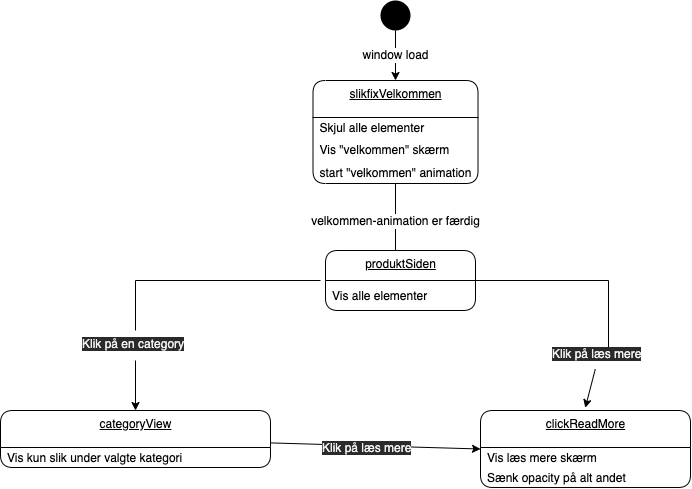

The diagram above was exported from draw.io. Its source (the exported page's mxGraphModel, read from the mxfile embedded in the PNG):
<mxGraphModel dx="823" dy="496" grid="1" gridSize="10" guides="1" tooltips="1" connect="1" arrows="1" fold="1" page="1" pageScale="1" pageWidth="827" pageHeight="1169" math="0" shadow="0">
  <root>
    <mxCell id="0" />
    <mxCell id="1" parent="0" />
    <mxCell id="23" value="&lt;span style=&quot;font-size: 12px&quot;&gt;window load&lt;/span&gt;" style="edgeStyle=orthogonalEdgeStyle;rounded=0;orthogonalLoop=1;jettySize=auto;html=1;exitX=0.5;exitY=1;exitDx=0;exitDy=0;entryX=0.5;entryY=0;entryDx=0;entryDy=0;" parent="1" source="2" target="63" edge="1">
      <mxGeometry relative="1" as="geometry">
        <mxPoint x="260" y="80" as="targetPoint" />
      </mxGeometry>
    </mxCell>
    <mxCell id="2" value="" style="ellipse;fillColor=#000000;strokeColor=none;" parent="1" vertex="1">
      <mxGeometry x="460" width="30" height="30" as="geometry" />
    </mxCell>
    <mxCell id="166" style="edgeStyle=none;html=1;entryX=0;entryY=0.5;entryDx=0;entryDy=0;" edge="1" parent="1" source="25" target="135">
      <mxGeometry relative="1" as="geometry" />
    </mxCell>
    <mxCell id="25" value="categoryView" style="swimlane;fontStyle=4;align=center;verticalAlign=top;childLayout=stackLayout;horizontal=1;startSize=37;horizontalStack=0;resizeParent=1;resizeParentMax=0;resizeLast=0;collapsible=0;marginBottom=0;html=1;rounded=1;absoluteArcSize=1;arcSize=25;" parent="1" vertex="1">
      <mxGeometry x="80" y="410" width="270" height="57" as="geometry" />
    </mxCell>
    <mxCell id="26" value="Vis kun slik under valgte kategori" style="fillColor=none;strokeColor=none;align=left;verticalAlign=middle;spacingLeft=5;" parent="25" vertex="1">
      <mxGeometry y="37" width="270" height="20" as="geometry" />
    </mxCell>
    <mxCell id="53" value="&lt;span style=&quot;font-size: 12px&quot;&gt;velkommen-animation er færdig&lt;/span&gt;" style="edgeStyle=orthogonalEdgeStyle;rounded=0;orthogonalLoop=1;jettySize=auto;html=1;exitX=0.5;exitY=1;exitDx=0;exitDy=0;" parent="1" source="63" edge="1">
      <mxGeometry relative="1" as="geometry">
        <mxPoint x="475" y="190" as="sourcePoint" />
        <mxPoint x="475" y="260" as="targetPoint" />
        <Array as="points" />
      </mxGeometry>
    </mxCell>
    <mxCell id="63" value="slikfixVelkommen" style="swimlane;fontStyle=4;align=center;verticalAlign=top;childLayout=stackLayout;horizontal=1;startSize=37;horizontalStack=0;resizeParent=1;resizeParentMax=0;resizeLast=0;collapsible=0;marginBottom=0;html=1;rounded=1;absoluteArcSize=1;arcSize=25;" parent="1" vertex="1">
      <mxGeometry x="392.5" y="80" width="165" height="103" as="geometry" />
    </mxCell>
    <mxCell id="64" value="Skjul alle elementer" style="fillColor=none;strokeColor=none;align=left;verticalAlign=middle;spacingLeft=5;" parent="63" vertex="1">
      <mxGeometry y="37" width="165" height="20" as="geometry" />
    </mxCell>
    <mxCell id="65" value="Vis &quot;velkommen&quot; skærm" style="fillColor=none;strokeColor=none;align=left;verticalAlign=middle;spacingLeft=5;" parent="63" vertex="1">
      <mxGeometry y="57" width="165" height="23" as="geometry" />
    </mxCell>
    <mxCell id="152" value="start &quot;velkommen&quot; animation" style="fillColor=none;strokeColor=none;align=left;verticalAlign=middle;spacingLeft=5;" vertex="1" parent="63">
      <mxGeometry y="80" width="165" height="23" as="geometry" />
    </mxCell>
    <mxCell id="135" value="clickReadMore" style="swimlane;fontStyle=4;align=center;verticalAlign=top;childLayout=stackLayout;horizontal=1;startSize=37;horizontalStack=0;resizeParent=1;resizeParentMax=0;resizeLast=0;collapsible=0;marginBottom=0;html=1;rounded=1;absoluteArcSize=1;arcSize=25;" parent="1" vertex="1">
      <mxGeometry x="560" y="410" width="210" height="77" as="geometry" />
    </mxCell>
    <mxCell id="136" value="Vis læs mere skærm" style="fillColor=none;strokeColor=none;align=left;verticalAlign=middle;spacingLeft=5;" parent="135" vertex="1">
      <mxGeometry y="37" width="210" height="20" as="geometry" />
    </mxCell>
    <mxCell id="137" value="Sænk opacity på alt andet" style="fillColor=none;strokeColor=none;align=left;verticalAlign=middle;spacingLeft=5;" parent="135" vertex="1">
      <mxGeometry y="57" width="210" height="20" as="geometry" />
    </mxCell>
    <mxCell id="149" value="produktSiden" style="swimlane;fontStyle=4;align=center;verticalAlign=top;childLayout=stackLayout;horizontal=1;startSize=30;horizontalStack=0;resizeParent=1;resizeParentMax=0;resizeLast=0;collapsible=0;marginBottom=0;html=1;rounded=1;absoluteArcSize=1;arcSize=25;" parent="1" vertex="1">
      <mxGeometry x="405" y="250" width="150" height="60" as="geometry" />
    </mxCell>
    <mxCell id="150" value="Vis alle elementer" style="fillColor=none;strokeColor=none;align=left;verticalAlign=middle;spacingLeft=5;" parent="149" vertex="1">
      <mxGeometry y="30" width="150" height="30" as="geometry" />
    </mxCell>
    <mxCell id="154" value="" style="edgeStyle=orthogonalEdgeStyle;rounded=0;orthogonalLoop=1;jettySize=auto;html=1;entryX=0.5;entryY=0;entryDx=0;entryDy=0;endArrow=none;" edge="1" parent="1" target="148">
      <mxGeometry x="1" y="110" relative="1" as="geometry">
        <mxPoint x="400" y="280" as="sourcePoint" />
        <mxPoint x="215" y="410" as="targetPoint" />
        <Array as="points">
          <mxPoint x="215" y="280" />
        </Array>
        <mxPoint x="-110" y="110" as="offset" />
      </mxGeometry>
    </mxCell>
    <mxCell id="156" style="edgeStyle=none;html=1;entryX=0.5;entryY=0;entryDx=0;entryDy=0;" edge="1" parent="1" source="148" target="25">
      <mxGeometry relative="1" as="geometry" />
    </mxCell>
    <mxCell id="148" value="&lt;span style=&quot;color: rgb(240, 240, 240); font-family: helvetica; font-size: 12px; font-style: normal; font-weight: 400; letter-spacing: normal; text-align: center; text-indent: 0px; text-transform: none; word-spacing: 0px; background-color: rgb(42, 42, 42); display: inline; float: none;&quot;&gt;Klik på en category&lt;/span&gt;" style="text;whiteSpace=wrap;html=1;" parent="1" vertex="1">
      <mxGeometry x="160" y="330" width="110" height="30" as="geometry" />
    </mxCell>
    <mxCell id="161" value="" style="edgeStyle=orthogonalEdgeStyle;rounded=0;orthogonalLoop=1;jettySize=auto;html=1;endArrow=none;exitX=1;exitY=0.5;exitDx=0;exitDy=0;" edge="1" parent="1" source="149">
      <mxGeometry x="1" y="110" relative="1" as="geometry">
        <mxPoint x="642.5" y="280" as="sourcePoint" />
        <mxPoint x="682.5" y="350" as="targetPoint" />
        <Array as="points">
          <mxPoint x="550" y="280" />
          <mxPoint x="688" y="280" />
          <mxPoint x="688" y="350" />
        </Array>
        <mxPoint x="-110" y="110" as="offset" />
      </mxGeometry>
    </mxCell>
    <mxCell id="164" style="edgeStyle=none;html=1;entryX=0.499;entryY=-0.035;entryDx=0;entryDy=0;entryPerimeter=0;exitX=0.407;exitY=0.956;exitDx=0;exitDy=0;exitPerimeter=0;" edge="1" parent="1" source="162" target="135">
      <mxGeometry relative="1" as="geometry" />
    </mxCell>
    <mxCell id="162" value="&lt;span style=&quot;color: rgb(240, 240, 240); font-family: helvetica; font-size: 12px; font-style: normal; font-weight: 400; letter-spacing: normal; text-align: center; text-indent: 0px; text-transform: none; word-spacing: 0px; background-color: rgb(42, 42, 42); display: inline; float: none;&quot;&gt;Klik på læs mere&lt;/span&gt;" style="text;whiteSpace=wrap;html=1;" vertex="1" parent="1">
      <mxGeometry x="630" y="340" width="110" height="30" as="geometry" />
    </mxCell>
    <mxCell id="165" value="&lt;span style=&quot;color: rgb(240, 240, 240); font-family: helvetica; font-size: 12px; font-style: normal; font-weight: 400; letter-spacing: normal; text-align: center; text-indent: 0px; text-transform: none; word-spacing: 0px; background-color: rgb(42, 42, 42); display: inline; float: none;&quot;&gt;Klik på læs mere&lt;/span&gt;" style="text;whiteSpace=wrap;html=1;" vertex="1" parent="1">
      <mxGeometry x="400" y="433.5" width="110" height="30" as="geometry" />
    </mxCell>
  </root>
</mxGraphModel>